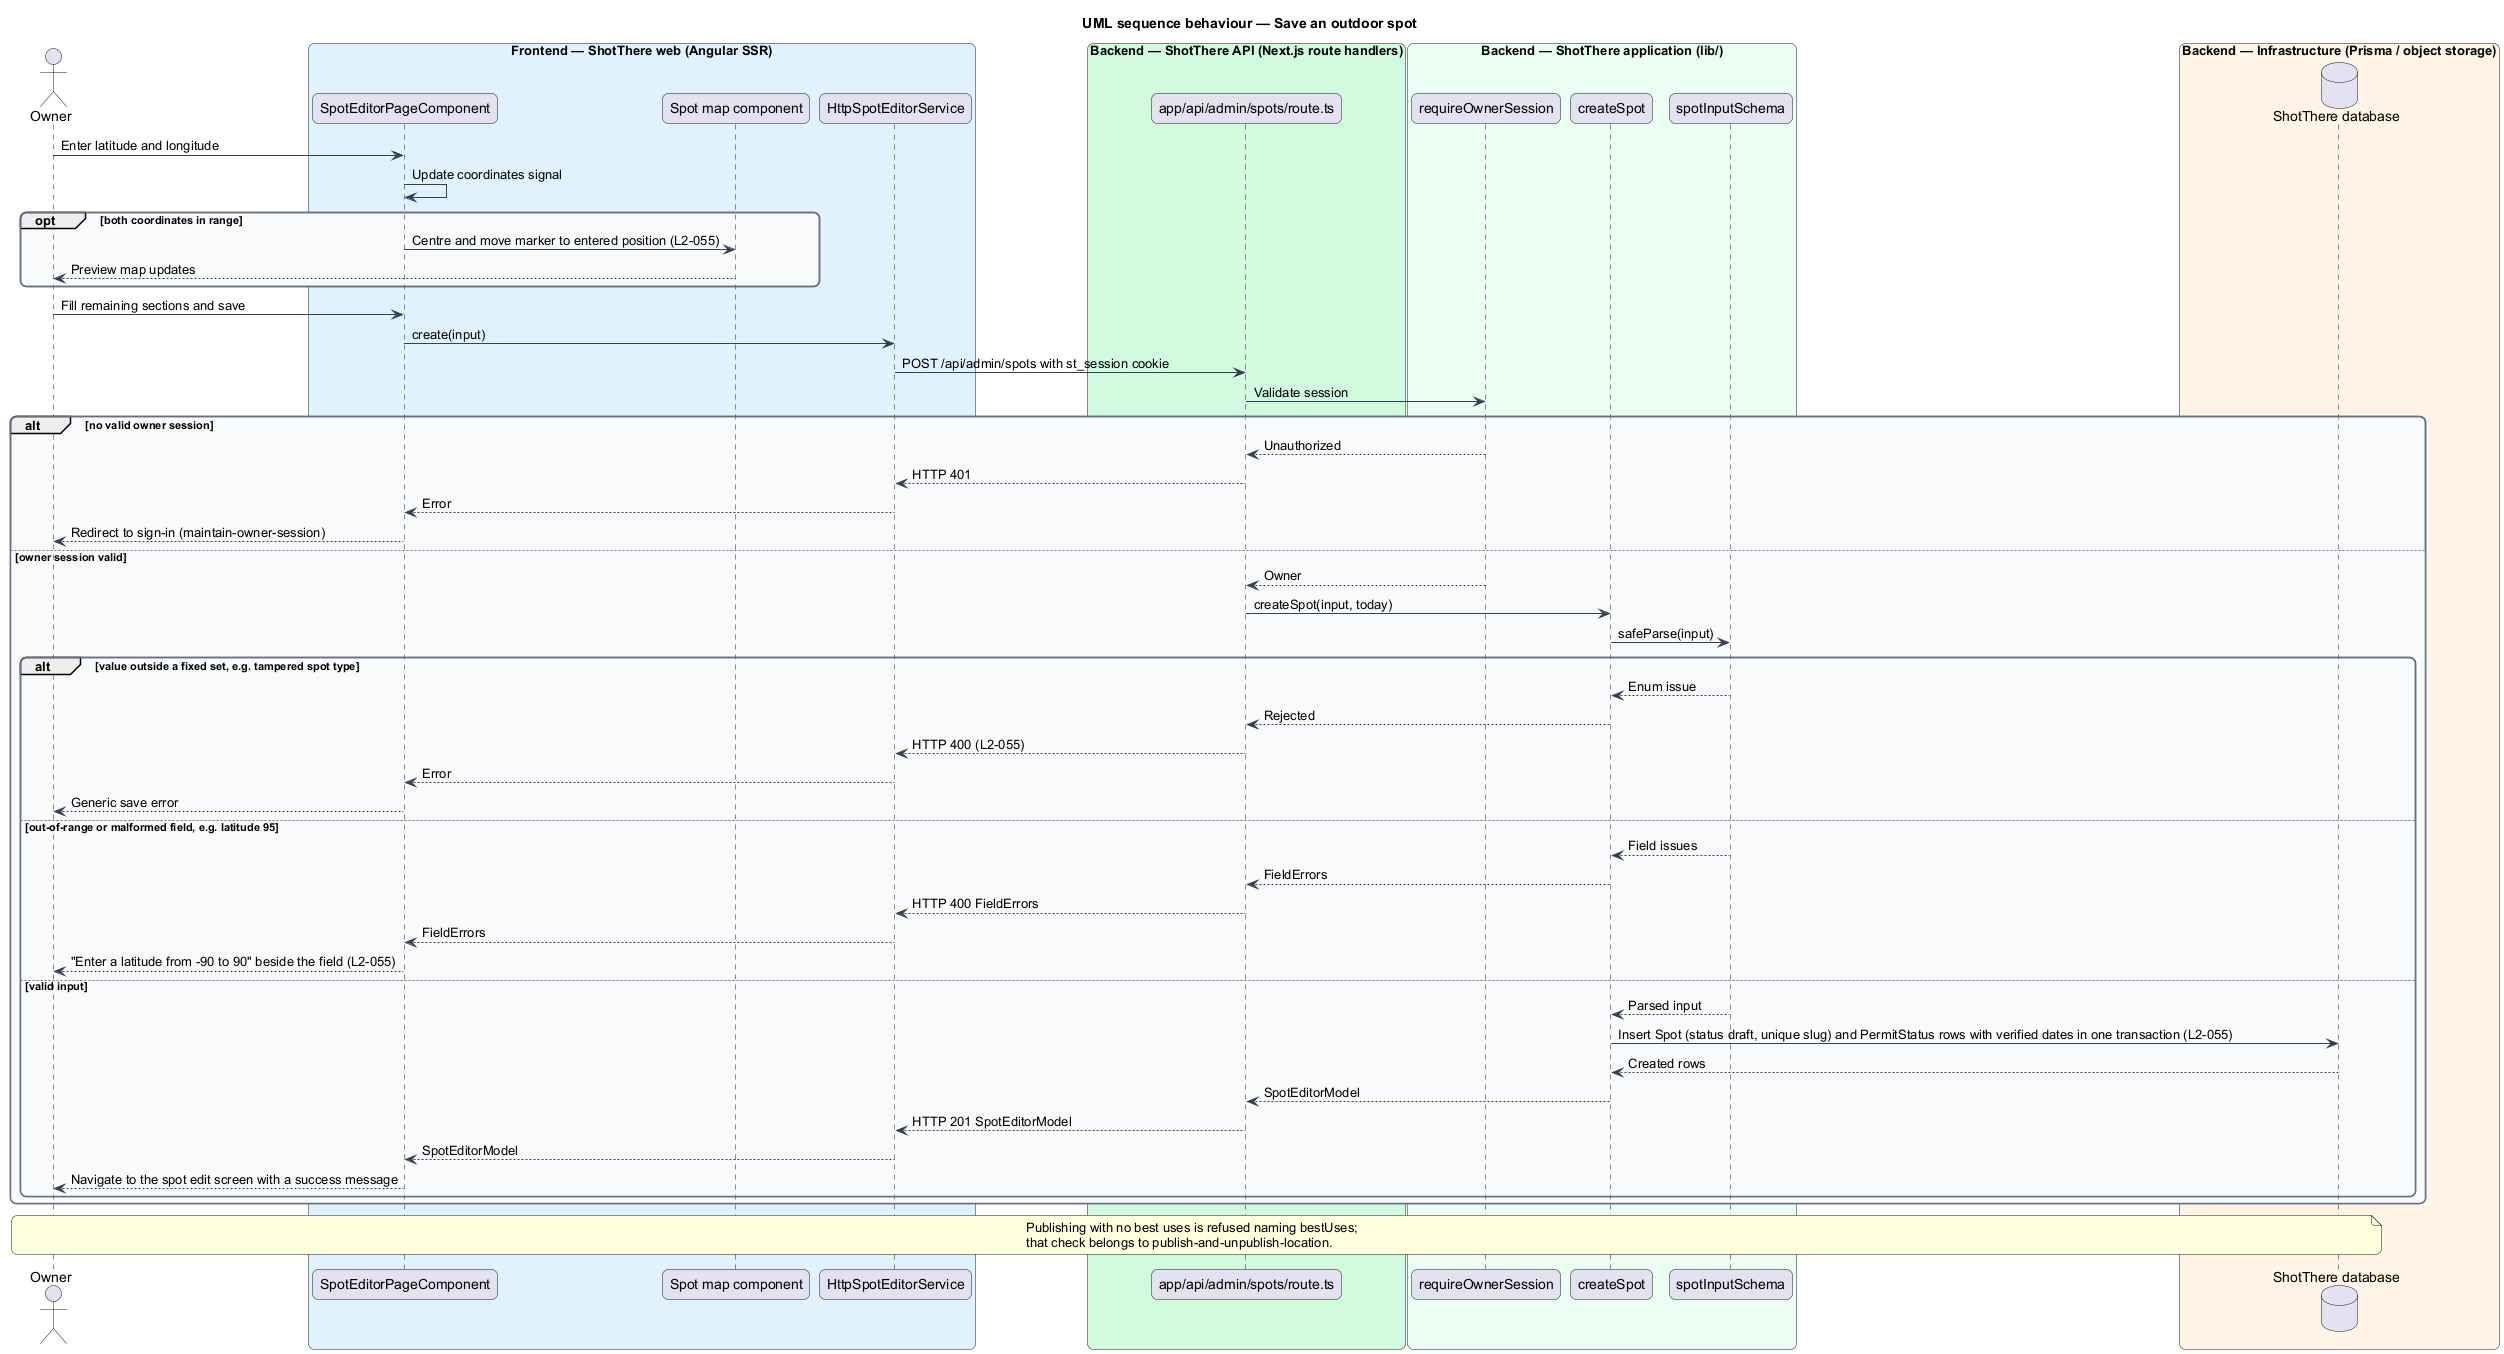

The diagram above was rendered by PlantUML. Its source (embedded in the PNG):
@startuml
title UML sequence behaviour — Save an outdoor spot
skinparam backgroundColor #FFFFFF
skinparam shadowing false
skinparam roundcorner 12
skinparam defaultFontName Arial
skinparam ArrowColor #344054
skinparam rectangle {
  BorderColor #344054
  FontColor #101828
}
skinparam package {
  BorderColor #667085
  FontColor #101828
  BackgroundColor #F9FAFB
}
actor "Owner" as owner
box "Frontend — ShotThere web (Angular SSR)" #E0F2FE
  participant "SpotEditorPageComponent" as page
  participant "Spot map component" as map
  participant "HttpSpotEditorService" as svc
end box
box "Backend — ShotThere API (Next.js route handlers)" #D1FADF
  participant "app/api/admin/spots/route.ts" as route
end box
box "Backend — ShotThere application (lib/)" #ECFDF3
  participant "requireOwnerSession" as auth
  participant "createSpot" as create
  participant "spotInputSchema" as schema
end box
box "Backend — Infrastructure (Prisma / object storage)" #FFF4E5
  database "ShotThere database" as db
end box
owner -> page : Enter latitude and longitude
page -> page : Update coordinates signal
opt both coordinates in range
  page -> map : Centre and move marker to entered position (L2-055)
  map --> owner : Preview map updates
end
owner -> page : Fill remaining sections and save
page -> svc : create(input)
svc -> route : POST /api/admin/spots with st_session cookie
route -> auth : Validate session
alt no valid owner session
  auth --> route : Unauthorized
  route --> svc : HTTP 401
  svc --> page : Error
  page --> owner : Redirect to sign-in (maintain-owner-session)
else owner session valid
  auth --> route : Owner
  route -> create : createSpot(input, today)
  create -> schema : safeParse(input)
  alt value outside a fixed set, e.g. tampered spot type
    schema --> create : Enum issue
    create --> route : Rejected
    route --> svc : HTTP 400 (L2-055)
    svc --> page : Error
    page --> owner : Generic save error
  else out-of-range or malformed field, e.g. latitude 95
    schema --> create : Field issues
    create --> route : FieldErrors
    route --> svc : HTTP 400 FieldErrors
    svc --> page : FieldErrors
    page --> owner : "Enter a latitude from -90 to 90" beside the field (L2-055)
  else valid input
    schema --> create : Parsed input
    create -> db : Insert Spot (status draft, unique slug) and PermitStatus rows with verified dates in one transaction (L2-055)
    db --> create : Created rows
    create --> route : SpotEditorModel
    route --> svc : HTTP 201 SpotEditorModel
    svc --> page : SpotEditorModel
    page --> owner : Navigate to the spot edit screen with a success message
  end
end
note over owner, db
  Publishing with no best uses is refused naming bestUses;
  that check belongs to publish-and-unpublish-location.
end note
@enduml